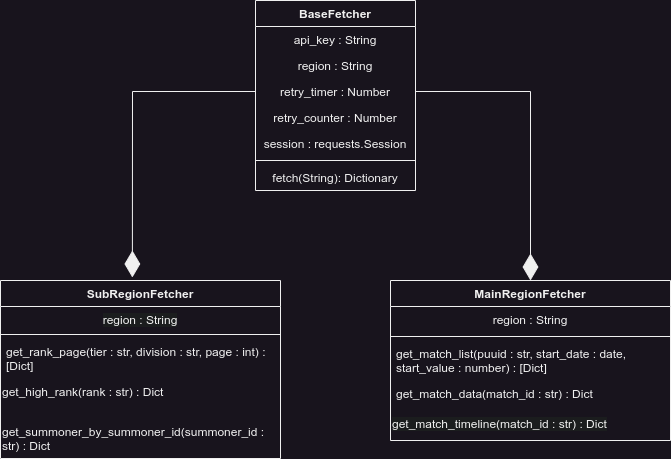

The diagram above was exported from draw.io. Its source (the exported page's mxGraphModel, read from the mxfile embedded in the PNG):
<mxGraphModel dx="1674" dy="1944" grid="1" gridSize="10" guides="1" tooltips="1" connect="1" arrows="1" fold="1" page="1" pageScale="1" pageWidth="850" pageHeight="1100" math="0" shadow="0">
  <root>
    <mxCell id="0" />
    <mxCell id="1" parent="0" />
    <mxCell id="HlBieHrfRvlViMWiffF_-1" value="BaseFetcher" style="swimlane;fontStyle=1;align=center;verticalAlign=top;childLayout=stackLayout;horizontal=1;startSize=26;horizontalStack=0;resizeParent=1;resizeParentMax=0;resizeLast=0;collapsible=1;marginBottom=0;whiteSpace=wrap;html=1;" parent="1" vertex="1">
      <mxGeometry x="345" y="-800" width="160" height="190" as="geometry" />
    </mxCell>
    <mxCell id="HlBieHrfRvlViMWiffF_-6" value="api_key : String" style="text;strokeColor=none;fillColor=none;align=center;verticalAlign=top;spacingLeft=4;spacingRight=4;overflow=hidden;rotatable=0;points=[[0,0.5],[1,0.5]];portConstraint=eastwest;whiteSpace=wrap;html=1;" parent="HlBieHrfRvlViMWiffF_-1" vertex="1">
      <mxGeometry y="26" width="160" height="26" as="geometry" />
    </mxCell>
    <mxCell id="HlBieHrfRvlViMWiffF_-11" value="region : String" style="text;strokeColor=none;fillColor=none;align=center;verticalAlign=top;spacingLeft=4;spacingRight=4;overflow=hidden;rotatable=0;points=[[0,0.5],[1,0.5]];portConstraint=eastwest;whiteSpace=wrap;html=1;" parent="HlBieHrfRvlViMWiffF_-1" vertex="1">
      <mxGeometry y="52" width="160" height="26" as="geometry" />
    </mxCell>
    <mxCell id="HlBieHrfRvlViMWiffF_-7" value="retry_timer : Number" style="text;strokeColor=none;fillColor=none;align=center;verticalAlign=top;spacingLeft=4;spacingRight=4;overflow=hidden;rotatable=0;points=[[0,0.5],[1,0.5]];portConstraint=eastwest;whiteSpace=wrap;html=1;" parent="HlBieHrfRvlViMWiffF_-1" vertex="1">
      <mxGeometry y="78" width="160" height="26" as="geometry" />
    </mxCell>
    <mxCell id="HlBieHrfRvlViMWiffF_-8" value="retry_counter : Number" style="text;strokeColor=none;fillColor=none;align=center;verticalAlign=top;spacingLeft=4;spacingRight=4;overflow=hidden;rotatable=0;points=[[0,0.5],[1,0.5]];portConstraint=eastwest;whiteSpace=wrap;html=1;" parent="HlBieHrfRvlViMWiffF_-1" vertex="1">
      <mxGeometry y="104" width="160" height="26" as="geometry" />
    </mxCell>
    <mxCell id="HlBieHrfRvlViMWiffF_-9" value="session : requests.Session" style="text;strokeColor=none;fillColor=none;align=center;verticalAlign=top;spacingLeft=4;spacingRight=4;overflow=hidden;rotatable=0;points=[[0,0.5],[1,0.5]];portConstraint=eastwest;whiteSpace=wrap;html=1;" parent="HlBieHrfRvlViMWiffF_-1" vertex="1">
      <mxGeometry y="130" width="160" height="26" as="geometry" />
    </mxCell>
    <mxCell id="HlBieHrfRvlViMWiffF_-3" value="" style="line;strokeWidth=1;fillColor=none;align=left;verticalAlign=middle;spacingTop=-1;spacingLeft=3;spacingRight=3;rotatable=0;labelPosition=right;points=[];portConstraint=eastwest;strokeColor=inherit;" parent="HlBieHrfRvlViMWiffF_-1" vertex="1">
      <mxGeometry y="156" width="160" height="8" as="geometry" />
    </mxCell>
    <mxCell id="HlBieHrfRvlViMWiffF_-4" value="fetch(String): Dictionary" style="text;strokeColor=none;fillColor=none;align=center;verticalAlign=top;spacingLeft=4;spacingRight=4;overflow=hidden;rotatable=0;points=[[0,0.5],[1,0.5]];portConstraint=eastwest;whiteSpace=wrap;html=1;" parent="HlBieHrfRvlViMWiffF_-1" vertex="1">
      <mxGeometry y="164" width="160" height="26" as="geometry" />
    </mxCell>
    <mxCell id="HlBieHrfRvlViMWiffF_-10" value="SubRegionFetcher" style="swimlane;fontStyle=1;align=center;verticalAlign=top;childLayout=stackLayout;horizontal=1;startSize=26;horizontalStack=0;resizeParent=1;resizeParentMax=0;resizeLast=0;collapsible=1;marginBottom=0;whiteSpace=wrap;html=1;" parent="1" vertex="1">
      <mxGeometry x="90" y="-520" width="280" height="178" as="geometry" />
    </mxCell>
    <mxCell id="uzWAr3PBrQS6jK-K3JyB-1" value="&lt;span style=&quot;color: rgb(240, 240, 240); font-family: Helvetica; font-size: 12px; font-style: normal; font-variant-ligatures: normal; font-variant-caps: normal; font-weight: 400; letter-spacing: normal; orphans: 2; text-indent: 0px; text-transform: none; widows: 2; word-spacing: 0px; -webkit-text-stroke-width: 0px; white-space: normal; background-color: rgb(27, 29, 30); text-decoration-thickness: initial; text-decoration-style: initial; text-decoration-color: initial; float: none; display: inline !important;&quot;&gt;region : String&lt;/span&gt;" style="text;whiteSpace=wrap;html=1;align=center;" vertex="1" parent="HlBieHrfRvlViMWiffF_-10">
      <mxGeometry y="26" width="280" height="24" as="geometry" />
    </mxCell>
    <mxCell id="HlBieHrfRvlViMWiffF_-12" value="" style="line;strokeWidth=1;fillColor=none;align=left;verticalAlign=middle;spacingTop=-1;spacingLeft=3;spacingRight=3;rotatable=0;labelPosition=right;points=[];portConstraint=eastwest;strokeColor=inherit;" parent="HlBieHrfRvlViMWiffF_-10" vertex="1">
      <mxGeometry y="50" width="280" height="8" as="geometry" />
    </mxCell>
    <mxCell id="HlBieHrfRvlViMWiffF_-13" value="&lt;div&gt;get_rank_page(tier : str, division : str, page : int) : [Dict]&lt;/div&gt;&lt;div&gt;&lt;br&gt;&lt;/div&gt;" style="text;strokeColor=none;fillColor=none;align=left;verticalAlign=top;spacingLeft=4;spacingRight=4;overflow=hidden;rotatable=0;points=[[0,0.5],[1,0.5]];portConstraint=eastwest;whiteSpace=wrap;html=1;" parent="HlBieHrfRvlViMWiffF_-10" vertex="1">
      <mxGeometry y="58" width="280" height="40" as="geometry" />
    </mxCell>
    <mxCell id="HlBieHrfRvlViMWiffF_-24" value="get_high_rank(rank : str) : Dict" style="text;whiteSpace=wrap;" parent="HlBieHrfRvlViMWiffF_-10" vertex="1">
      <mxGeometry y="98" width="280" height="40" as="geometry" />
    </mxCell>
    <mxCell id="HlBieHrfRvlViMWiffF_-25" value="get_summoner_by_summoner_id(summoner_id : str) : Dict" style="text;whiteSpace=wrap;" parent="HlBieHrfRvlViMWiffF_-10" vertex="1">
      <mxGeometry y="138" width="280" height="40" as="geometry" />
    </mxCell>
    <mxCell id="HlBieHrfRvlViMWiffF_-14" value="MainRegionFetcher" style="swimlane;fontStyle=1;align=center;verticalAlign=top;childLayout=stackLayout;horizontal=1;startSize=26;horizontalStack=0;resizeParent=1;resizeParentMax=0;resizeLast=0;collapsible=1;marginBottom=0;whiteSpace=wrap;html=1;" parent="1" vertex="1">
      <mxGeometry x="480" y="-520" width="280" height="160" as="geometry" />
    </mxCell>
    <mxCell id="HlBieHrfRvlViMWiffF_-15" value="region : String" style="text;strokeColor=none;fillColor=none;align=center;verticalAlign=top;spacingLeft=4;spacingRight=4;overflow=hidden;rotatable=0;points=[[0,0.5],[1,0.5]];portConstraint=eastwest;whiteSpace=wrap;html=1;" parent="HlBieHrfRvlViMWiffF_-14" vertex="1">
      <mxGeometry y="26" width="280" height="26" as="geometry" />
    </mxCell>
    <mxCell id="HlBieHrfRvlViMWiffF_-16" value="" style="line;strokeWidth=1;fillColor=none;align=left;verticalAlign=middle;spacingTop=-1;spacingLeft=3;spacingRight=3;rotatable=0;labelPosition=right;points=[];portConstraint=eastwest;strokeColor=inherit;" parent="HlBieHrfRvlViMWiffF_-14" vertex="1">
      <mxGeometry y="52" width="280" height="8" as="geometry" />
    </mxCell>
    <mxCell id="HlBieHrfRvlViMWiffF_-17" value="get_match_list(puuid : str, start_date : date, start_value : number) : [Dict]" style="text;strokeColor=none;fillColor=none;align=left;verticalAlign=top;spacingLeft=4;spacingRight=4;overflow=hidden;rotatable=0;points=[[0,0.5],[1,0.5]];portConstraint=eastwest;whiteSpace=wrap;html=1;" parent="HlBieHrfRvlViMWiffF_-14" vertex="1">
      <mxGeometry y="60" width="280" height="40" as="geometry" />
    </mxCell>
    <mxCell id="6v8PeXcNobQ16VPaKmqL-2" value="get_match_data(match_id : str) : Dict" style="text;strokeColor=none;fillColor=none;align=left;verticalAlign=top;spacingLeft=4;spacingRight=4;overflow=hidden;rotatable=0;points=[[0,0.5],[1,0.5]];portConstraint=eastwest;whiteSpace=wrap;html=1;" parent="HlBieHrfRvlViMWiffF_-14" vertex="1">
      <mxGeometry y="100" width="280" height="30" as="geometry" />
    </mxCell>
    <mxCell id="6v8PeXcNobQ16VPaKmqL-3" value="&lt;span style=&quot;color: rgb(240, 240, 240); font-family: Helvetica; font-size: 12px; font-style: normal; font-variant-ligatures: normal; font-variant-caps: normal; font-weight: 400; letter-spacing: normal; orphans: 2; text-align: left; text-indent: 0px; text-transform: none; widows: 2; word-spacing: 0px; -webkit-text-stroke-width: 0px; white-space: normal; background-color: rgb(27, 29, 30); text-decoration-thickness: initial; text-decoration-style: initial; text-decoration-color: initial; display: inline !important; float: none;&quot;&gt;get_match_timeline(match_id : str) : Dict&lt;/span&gt;" style="text;whiteSpace=wrap;html=1;" parent="HlBieHrfRvlViMWiffF_-14" vertex="1">
      <mxGeometry y="130" width="280" height="30" as="geometry" />
    </mxCell>
    <mxCell id="6v8PeXcNobQ16VPaKmqL-4" value="" style="endArrow=diamondThin;endFill=1;endSize=24;html=1;rounded=0;entryX=0.5;entryY=0;entryDx=0;entryDy=0;exitX=1;exitY=0.5;exitDx=0;exitDy=0;" parent="1" source="HlBieHrfRvlViMWiffF_-7" target="HlBieHrfRvlViMWiffF_-14" edge="1">
      <mxGeometry width="160" relative="1" as="geometry">
        <mxPoint x="490" y="-650" as="sourcePoint" />
        <mxPoint x="650" y="-650" as="targetPoint" />
        <Array as="points">
          <mxPoint x="620" y="-709" />
        </Array>
      </mxGeometry>
    </mxCell>
    <mxCell id="6v8PeXcNobQ16VPaKmqL-5" value="" style="endArrow=diamondThin;endFill=1;endSize=24;html=1;rounded=0;entryX=0.471;entryY=-0.017;entryDx=0;entryDy=0;entryPerimeter=0;exitX=0;exitY=0.5;exitDx=0;exitDy=0;" parent="1" source="HlBieHrfRvlViMWiffF_-7" target="HlBieHrfRvlViMWiffF_-10" edge="1">
      <mxGeometry width="160" relative="1" as="geometry">
        <mxPoint x="170" y="-850" as="sourcePoint" />
        <mxPoint x="500" y="-370" as="targetPoint" />
        <Array as="points">
          <mxPoint x="222" y="-709" />
        </Array>
      </mxGeometry>
    </mxCell>
  </root>
</mxGraphModel>